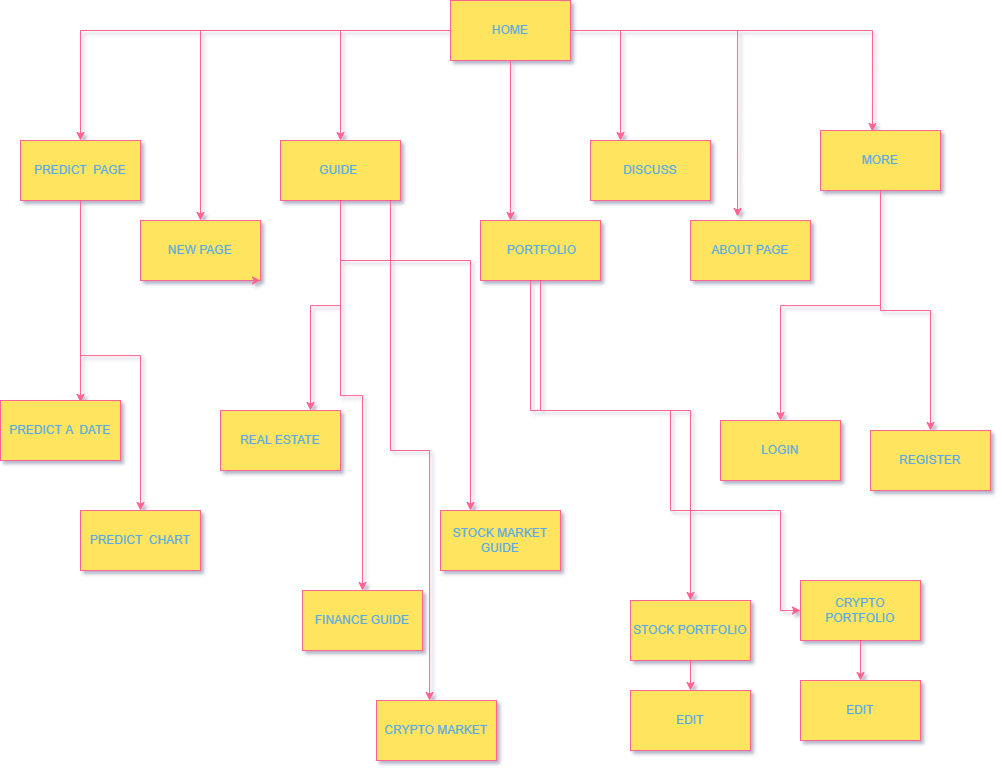

The diagram above was exported from draw.io. Its source (the exported page's mxGraphModel, read from the mxfile embedded in the PNG):
<mxGraphModel dx="1578" dy="884" grid="1" gridSize="10" guides="1" tooltips="1" connect="1" arrows="1" fold="1" page="1" pageScale="1" pageWidth="850" pageHeight="1100" math="0" shadow="1">
  <root>
    <mxCell id="0" />
    <mxCell id="1" parent="0" />
    <mxCell id="SrIIeP_YKzf_u_qRNEIH-14" style="edgeStyle=orthogonalEdgeStyle;rounded=0;orthogonalLoop=1;jettySize=auto;html=1;entryX=0.25;entryY=0;entryDx=0;entryDy=0;strokeColor=#FF6392;fontColor=#5AA9E6;" edge="1" parent="1" source="SrIIeP_YKzf_u_qRNEIH-2" target="SrIIeP_YKzf_u_qRNEIH-6">
      <mxGeometry relative="1" as="geometry" />
    </mxCell>
    <mxCell id="SrIIeP_YKzf_u_qRNEIH-15" style="edgeStyle=orthogonalEdgeStyle;rounded=0;orthogonalLoop=1;jettySize=auto;html=1;entryX=0.433;entryY=0.017;entryDx=0;entryDy=0;entryPerimeter=0;strokeColor=#FF6392;fontColor=#5AA9E6;" edge="1" parent="1" source="SrIIeP_YKzf_u_qRNEIH-2" target="SrIIeP_YKzf_u_qRNEIH-5">
      <mxGeometry relative="1" as="geometry" />
    </mxCell>
    <mxCell id="SrIIeP_YKzf_u_qRNEIH-16" style="edgeStyle=orthogonalEdgeStyle;rounded=0;orthogonalLoop=1;jettySize=auto;html=1;entryX=0.392;entryY=-0.067;entryDx=0;entryDy=0;entryPerimeter=0;strokeColor=#FF6392;fontColor=#5AA9E6;" edge="1" parent="1" source="SrIIeP_YKzf_u_qRNEIH-2" target="SrIIeP_YKzf_u_qRNEIH-8">
      <mxGeometry relative="1" as="geometry" />
    </mxCell>
    <mxCell id="SrIIeP_YKzf_u_qRNEIH-19" style="edgeStyle=orthogonalEdgeStyle;rounded=0;orthogonalLoop=1;jettySize=auto;html=1;entryX=0.5;entryY=0;entryDx=0;entryDy=0;strokeColor=#FF6392;fontColor=#5AA9E6;" edge="1" parent="1" source="SrIIeP_YKzf_u_qRNEIH-2" target="SrIIeP_YKzf_u_qRNEIH-7">
      <mxGeometry relative="1" as="geometry" />
    </mxCell>
    <mxCell id="SrIIeP_YKzf_u_qRNEIH-20" style="edgeStyle=orthogonalEdgeStyle;rounded=0;orthogonalLoop=1;jettySize=auto;html=1;entryX=0.5;entryY=0;entryDx=0;entryDy=0;strokeColor=#FF6392;fontColor=#5AA9E6;" edge="1" parent="1" source="SrIIeP_YKzf_u_qRNEIH-2" target="SrIIeP_YKzf_u_qRNEIH-3">
      <mxGeometry relative="1" as="geometry" />
    </mxCell>
    <mxCell id="SrIIeP_YKzf_u_qRNEIH-50" style="edgeStyle=orthogonalEdgeStyle;rounded=0;orthogonalLoop=1;jettySize=auto;html=1;entryX=0.5;entryY=0;entryDx=0;entryDy=0;strokeColor=#FF6392;fontColor=#5AA9E6;" edge="1" parent="1" source="SrIIeP_YKzf_u_qRNEIH-2" target="SrIIeP_YKzf_u_qRNEIH-11">
      <mxGeometry relative="1" as="geometry" />
    </mxCell>
    <mxCell id="SrIIeP_YKzf_u_qRNEIH-70" style="edgeStyle=orthogonalEdgeStyle;rounded=0;orthogonalLoop=1;jettySize=auto;html=1;entryX=0.25;entryY=0;entryDx=0;entryDy=0;strokeColor=#FF6392;fontColor=#5AA9E6;" edge="1" parent="1" source="SrIIeP_YKzf_u_qRNEIH-2" target="SrIIeP_YKzf_u_qRNEIH-4">
      <mxGeometry relative="1" as="geometry" />
    </mxCell>
    <mxCell id="SrIIeP_YKzf_u_qRNEIH-2" value="HOME" style="rounded=0;whiteSpace=wrap;html=1;fillColor=#FFE45E;strokeColor=#FF6392;fontColor=#5AA9E6;" vertex="1" parent="1">
      <mxGeometry x="450" y="20" width="120" height="60" as="geometry" />
    </mxCell>
    <mxCell id="SrIIeP_YKzf_u_qRNEIH-24" style="edgeStyle=orthogonalEdgeStyle;rounded=0;orthogonalLoop=1;jettySize=auto;html=1;entryX=0.667;entryY=0.033;entryDx=0;entryDy=0;entryPerimeter=0;strokeColor=#FF6392;fontColor=#5AA9E6;" edge="1" parent="1" source="SrIIeP_YKzf_u_qRNEIH-3" target="SrIIeP_YKzf_u_qRNEIH-23">
      <mxGeometry relative="1" as="geometry" />
    </mxCell>
    <mxCell id="SrIIeP_YKzf_u_qRNEIH-25" style="edgeStyle=orthogonalEdgeStyle;rounded=0;orthogonalLoop=1;jettySize=auto;html=1;strokeColor=#FF6392;fontColor=#5AA9E6;" edge="1" parent="1" source="SrIIeP_YKzf_u_qRNEIH-3" target="SrIIeP_YKzf_u_qRNEIH-22">
      <mxGeometry relative="1" as="geometry" />
    </mxCell>
    <mxCell id="SrIIeP_YKzf_u_qRNEIH-3" value="PREDICT&amp;nbsp; PAGE" style="rounded=0;whiteSpace=wrap;html=1;fillColor=#FFE45E;strokeColor=#FF6392;fontColor=#5AA9E6;" vertex="1" parent="1">
      <mxGeometry x="20" y="160" width="120" height="60" as="geometry" />
    </mxCell>
    <mxCell id="SrIIeP_YKzf_u_qRNEIH-56" style="edgeStyle=orthogonalEdgeStyle;rounded=0;orthogonalLoop=1;jettySize=auto;html=1;strokeColor=#FF6392;fontColor=#5AA9E6;" edge="1" parent="1" source="SrIIeP_YKzf_u_qRNEIH-5" target="SrIIeP_YKzf_u_qRNEIH-46">
      <mxGeometry relative="1" as="geometry" />
    </mxCell>
    <mxCell id="SrIIeP_YKzf_u_qRNEIH-57" style="edgeStyle=orthogonalEdgeStyle;rounded=0;orthogonalLoop=1;jettySize=auto;html=1;entryX=0.5;entryY=0;entryDx=0;entryDy=0;strokeColor=#FF6392;fontColor=#5AA9E6;" edge="1" parent="1" source="SrIIeP_YKzf_u_qRNEIH-5" target="SrIIeP_YKzf_u_qRNEIH-47">
      <mxGeometry relative="1" as="geometry" />
    </mxCell>
    <mxCell id="SrIIeP_YKzf_u_qRNEIH-5" value="MORE" style="rounded=0;whiteSpace=wrap;html=1;fillColor=#FFE45E;strokeColor=#FF6392;fontColor=#5AA9E6;" vertex="1" parent="1">
      <mxGeometry x="820" y="150" width="120" height="60" as="geometry" />
    </mxCell>
    <mxCell id="SrIIeP_YKzf_u_qRNEIH-6" value="DISCUSS" style="rounded=0;whiteSpace=wrap;html=1;fillColor=#FFE45E;strokeColor=#FF6392;fontColor=#5AA9E6;" vertex="1" parent="1">
      <mxGeometry x="590" y="160" width="120" height="60" as="geometry" />
    </mxCell>
    <mxCell id="SrIIeP_YKzf_u_qRNEIH-7" value="NEW PAGE" style="rounded=0;whiteSpace=wrap;html=1;fillColor=#FFE45E;strokeColor=#FF6392;fontColor=#5AA9E6;" vertex="1" parent="1">
      <mxGeometry x="140" y="240" width="120" height="60" as="geometry" />
    </mxCell>
    <mxCell id="SrIIeP_YKzf_u_qRNEIH-8" value="ABOUT PAGE" style="rounded=0;whiteSpace=wrap;html=1;fillColor=#FFE45E;strokeColor=#FF6392;fontColor=#5AA9E6;" vertex="1" parent="1">
      <mxGeometry x="690" y="240" width="120" height="60" as="geometry" />
    </mxCell>
    <mxCell id="SrIIeP_YKzf_u_qRNEIH-64" style="edgeStyle=orthogonalEdgeStyle;rounded=0;orthogonalLoop=1;jettySize=auto;html=1;entryX=0.75;entryY=0;entryDx=0;entryDy=0;strokeColor=#FF6392;fontColor=#5AA9E6;" edge="1" parent="1" source="SrIIeP_YKzf_u_qRNEIH-11" target="SrIIeP_YKzf_u_qRNEIH-26">
      <mxGeometry relative="1" as="geometry" />
    </mxCell>
    <mxCell id="SrIIeP_YKzf_u_qRNEIH-65" style="edgeStyle=orthogonalEdgeStyle;rounded=0;orthogonalLoop=1;jettySize=auto;html=1;entryX=0.25;entryY=0;entryDx=0;entryDy=0;strokeColor=#FF6392;fontColor=#5AA9E6;" edge="1" parent="1" source="SrIIeP_YKzf_u_qRNEIH-11" target="SrIIeP_YKzf_u_qRNEIH-28">
      <mxGeometry relative="1" as="geometry">
        <Array as="points">
          <mxPoint x="340" y="280" />
          <mxPoint x="470" y="280" />
        </Array>
      </mxGeometry>
    </mxCell>
    <mxCell id="SrIIeP_YKzf_u_qRNEIH-66" style="edgeStyle=orthogonalEdgeStyle;rounded=0;orthogonalLoop=1;jettySize=auto;html=1;strokeColor=#FF6392;fontColor=#5AA9E6;" edge="1" parent="1" source="SrIIeP_YKzf_u_qRNEIH-11" target="SrIIeP_YKzf_u_qRNEIH-29">
      <mxGeometry relative="1" as="geometry" />
    </mxCell>
    <mxCell id="SrIIeP_YKzf_u_qRNEIH-67" style="edgeStyle=orthogonalEdgeStyle;rounded=0;orthogonalLoop=1;jettySize=auto;html=1;strokeColor=#FF6392;fontColor=#5AA9E6;" edge="1" parent="1" source="SrIIeP_YKzf_u_qRNEIH-11" target="SrIIeP_YKzf_u_qRNEIH-27">
      <mxGeometry relative="1" as="geometry">
        <Array as="points">
          <mxPoint x="390" y="470" />
          <mxPoint x="429" y="470" />
        </Array>
      </mxGeometry>
    </mxCell>
    <mxCell id="SrIIeP_YKzf_u_qRNEIH-11" value="GUIDE&amp;nbsp;" style="rounded=0;whiteSpace=wrap;html=1;fillColor=#FFE45E;strokeColor=#FF6392;fontColor=#5AA9E6;" vertex="1" parent="1">
      <mxGeometry x="280" y="160" width="120" height="60" as="geometry" />
    </mxCell>
    <mxCell id="SrIIeP_YKzf_u_qRNEIH-22" value="PREDICT&amp;nbsp; CHART" style="rounded=0;whiteSpace=wrap;html=1;fillColor=#FFE45E;strokeColor=#FF6392;fontColor=#5AA9E6;" vertex="1" parent="1">
      <mxGeometry x="80" y="530" width="120" height="60" as="geometry" />
    </mxCell>
    <mxCell id="SrIIeP_YKzf_u_qRNEIH-23" value="PREDICT A&amp;nbsp; DATE" style="rounded=0;whiteSpace=wrap;html=1;fillColor=#FFE45E;strokeColor=#FF6392;fontColor=#5AA9E6;" vertex="1" parent="1">
      <mxGeometry y="420" width="120" height="60" as="geometry" />
    </mxCell>
    <mxCell id="SrIIeP_YKzf_u_qRNEIH-26" value="REAL ESTATE" style="rounded=0;whiteSpace=wrap;html=1;fillColor=#FFE45E;strokeColor=#FF6392;fontColor=#5AA9E6;" vertex="1" parent="1">
      <mxGeometry x="220" y="430" width="120" height="60" as="geometry" />
    </mxCell>
    <mxCell id="SrIIeP_YKzf_u_qRNEIH-27" value="CRYPTO MARKET" style="rounded=0;whiteSpace=wrap;html=1;fillColor=#FFE45E;strokeColor=#FF6392;fontColor=#5AA9E6;" vertex="1" parent="1">
      <mxGeometry x="376" y="720" width="120" height="60" as="geometry" />
    </mxCell>
    <mxCell id="SrIIeP_YKzf_u_qRNEIH-29" value="FINANCE GUIDE" style="rounded=0;whiteSpace=wrap;html=1;fillColor=#FFE45E;strokeColor=#FF6392;fontColor=#5AA9E6;" vertex="1" parent="1">
      <mxGeometry x="302" y="610" width="120" height="60" as="geometry" />
    </mxCell>
    <mxCell id="SrIIeP_YKzf_u_qRNEIH-43" style="edgeStyle=orthogonalEdgeStyle;rounded=0;orthogonalLoop=1;jettySize=auto;html=1;entryX=0.5;entryY=0;entryDx=0;entryDy=0;strokeColor=#FF6392;fontColor=#5AA9E6;" edge="1" parent="1" source="SrIIeP_YKzf_u_qRNEIH-34" target="SrIIeP_YKzf_u_qRNEIH-36">
      <mxGeometry relative="1" as="geometry" />
    </mxCell>
    <mxCell id="SrIIeP_YKzf_u_qRNEIH-34" value="CRYPTO PORTFOLIO" style="rounded=0;whiteSpace=wrap;html=1;fillColor=#FFE45E;strokeColor=#FF6392;fontColor=#5AA9E6;" vertex="1" parent="1">
      <mxGeometry x="800" y="600" width="120" height="60" as="geometry" />
    </mxCell>
    <mxCell id="SrIIeP_YKzf_u_qRNEIH-38" style="edgeStyle=orthogonalEdgeStyle;rounded=0;orthogonalLoop=1;jettySize=auto;html=1;strokeColor=#FF6392;fontColor=#5AA9E6;" edge="1" parent="1" source="SrIIeP_YKzf_u_qRNEIH-35" target="SrIIeP_YKzf_u_qRNEIH-37">
      <mxGeometry relative="1" as="geometry" />
    </mxCell>
    <mxCell id="SrIIeP_YKzf_u_qRNEIH-35" value="STOCK PORTFOLIO" style="rounded=0;whiteSpace=wrap;html=1;fillColor=#FFE45E;strokeColor=#FF6392;fontColor=#5AA9E6;" vertex="1" parent="1">
      <mxGeometry x="630" y="620" width="120" height="60" as="geometry" />
    </mxCell>
    <mxCell id="SrIIeP_YKzf_u_qRNEIH-36" value="EDIT" style="rounded=0;whiteSpace=wrap;html=1;fillColor=#FFE45E;strokeColor=#FF6392;fontColor=#5AA9E6;" vertex="1" parent="1">
      <mxGeometry x="800" y="700" width="120" height="60" as="geometry" />
    </mxCell>
    <mxCell id="SrIIeP_YKzf_u_qRNEIH-37" value="EDIT" style="rounded=0;whiteSpace=wrap;html=1;fillColor=#FFE45E;strokeColor=#FF6392;fontColor=#5AA9E6;" vertex="1" parent="1">
      <mxGeometry x="630" y="710" width="120" height="60" as="geometry" />
    </mxCell>
    <mxCell id="SrIIeP_YKzf_u_qRNEIH-46" value="LOGIN" style="rounded=0;whiteSpace=wrap;html=1;fillColor=#FFE45E;strokeColor=#FF6392;fontColor=#5AA9E6;" vertex="1" parent="1">
      <mxGeometry x="720" y="440" width="120" height="60" as="geometry" />
    </mxCell>
    <mxCell id="SrIIeP_YKzf_u_qRNEIH-47" value="REGISTER" style="rounded=0;whiteSpace=wrap;html=1;fillColor=#FFE45E;strokeColor=#FF6392;fontColor=#5AA9E6;" vertex="1" parent="1">
      <mxGeometry x="870" y="450" width="120" height="60" as="geometry" />
    </mxCell>
    <mxCell id="SrIIeP_YKzf_u_qRNEIH-68" style="edgeStyle=orthogonalEdgeStyle;rounded=0;orthogonalLoop=1;jettySize=auto;html=1;strokeColor=#FF6392;fontColor=#5AA9E6;" edge="1" parent="1" source="SrIIeP_YKzf_u_qRNEIH-4" target="SrIIeP_YKzf_u_qRNEIH-34">
      <mxGeometry relative="1" as="geometry">
        <Array as="points">
          <mxPoint x="530" y="430" />
          <mxPoint x="670" y="430" />
          <mxPoint x="670" y="530" />
          <mxPoint x="780" y="530" />
        </Array>
      </mxGeometry>
    </mxCell>
    <mxCell id="SrIIeP_YKzf_u_qRNEIH-75" style="edgeStyle=orthogonalEdgeStyle;rounded=0;orthogonalLoop=1;jettySize=auto;html=1;strokeColor=#FF6392;fontColor=#5AA9E6;" edge="1" parent="1" source="SrIIeP_YKzf_u_qRNEIH-4" target="SrIIeP_YKzf_u_qRNEIH-35">
      <mxGeometry relative="1" as="geometry">
        <Array as="points">
          <mxPoint x="540" y="430" />
          <mxPoint x="690" y="430" />
        </Array>
      </mxGeometry>
    </mxCell>
    <mxCell id="SrIIeP_YKzf_u_qRNEIH-4" value="&amp;nbsp;PORTFOLIO" style="rounded=0;whiteSpace=wrap;html=1;fillColor=#FFE45E;strokeColor=#FF6392;fontColor=#5AA9E6;" vertex="1" parent="1">
      <mxGeometry x="480" y="240" width="120" height="60" as="geometry" />
    </mxCell>
    <mxCell id="SrIIeP_YKzf_u_qRNEIH-51" style="edgeStyle=orthogonalEdgeStyle;rounded=0;orthogonalLoop=1;jettySize=auto;html=1;exitX=0.75;exitY=1;exitDx=0;exitDy=0;entryX=1;entryY=1;entryDx=0;entryDy=0;strokeColor=#FF6392;fontColor=#5AA9E6;" edge="1" parent="1" source="SrIIeP_YKzf_u_qRNEIH-7" target="SrIIeP_YKzf_u_qRNEIH-7">
      <mxGeometry relative="1" as="geometry" />
    </mxCell>
    <mxCell id="SrIIeP_YKzf_u_qRNEIH-28" value="STOCK MARKET GUIDE" style="rounded=0;whiteSpace=wrap;html=1;fillColor=#FFE45E;strokeColor=#FF6392;fontColor=#5AA9E6;" vertex="1" parent="1">
      <mxGeometry x="440" y="530" width="120" height="60" as="geometry" />
    </mxCell>
    <mxCell id="SrIIeP_YKzf_u_qRNEIH-73" style="edgeStyle=orthogonalEdgeStyle;rounded=0;orthogonalLoop=1;jettySize=auto;html=1;exitX=0.5;exitY=1;exitDx=0;exitDy=0;strokeColor=#FF6392;fontColor=#5AA9E6;" edge="1" parent="1" source="SrIIeP_YKzf_u_qRNEIH-29" target="SrIIeP_YKzf_u_qRNEIH-29">
      <mxGeometry relative="1" as="geometry" />
    </mxCell>
  </root>
</mxGraphModel>